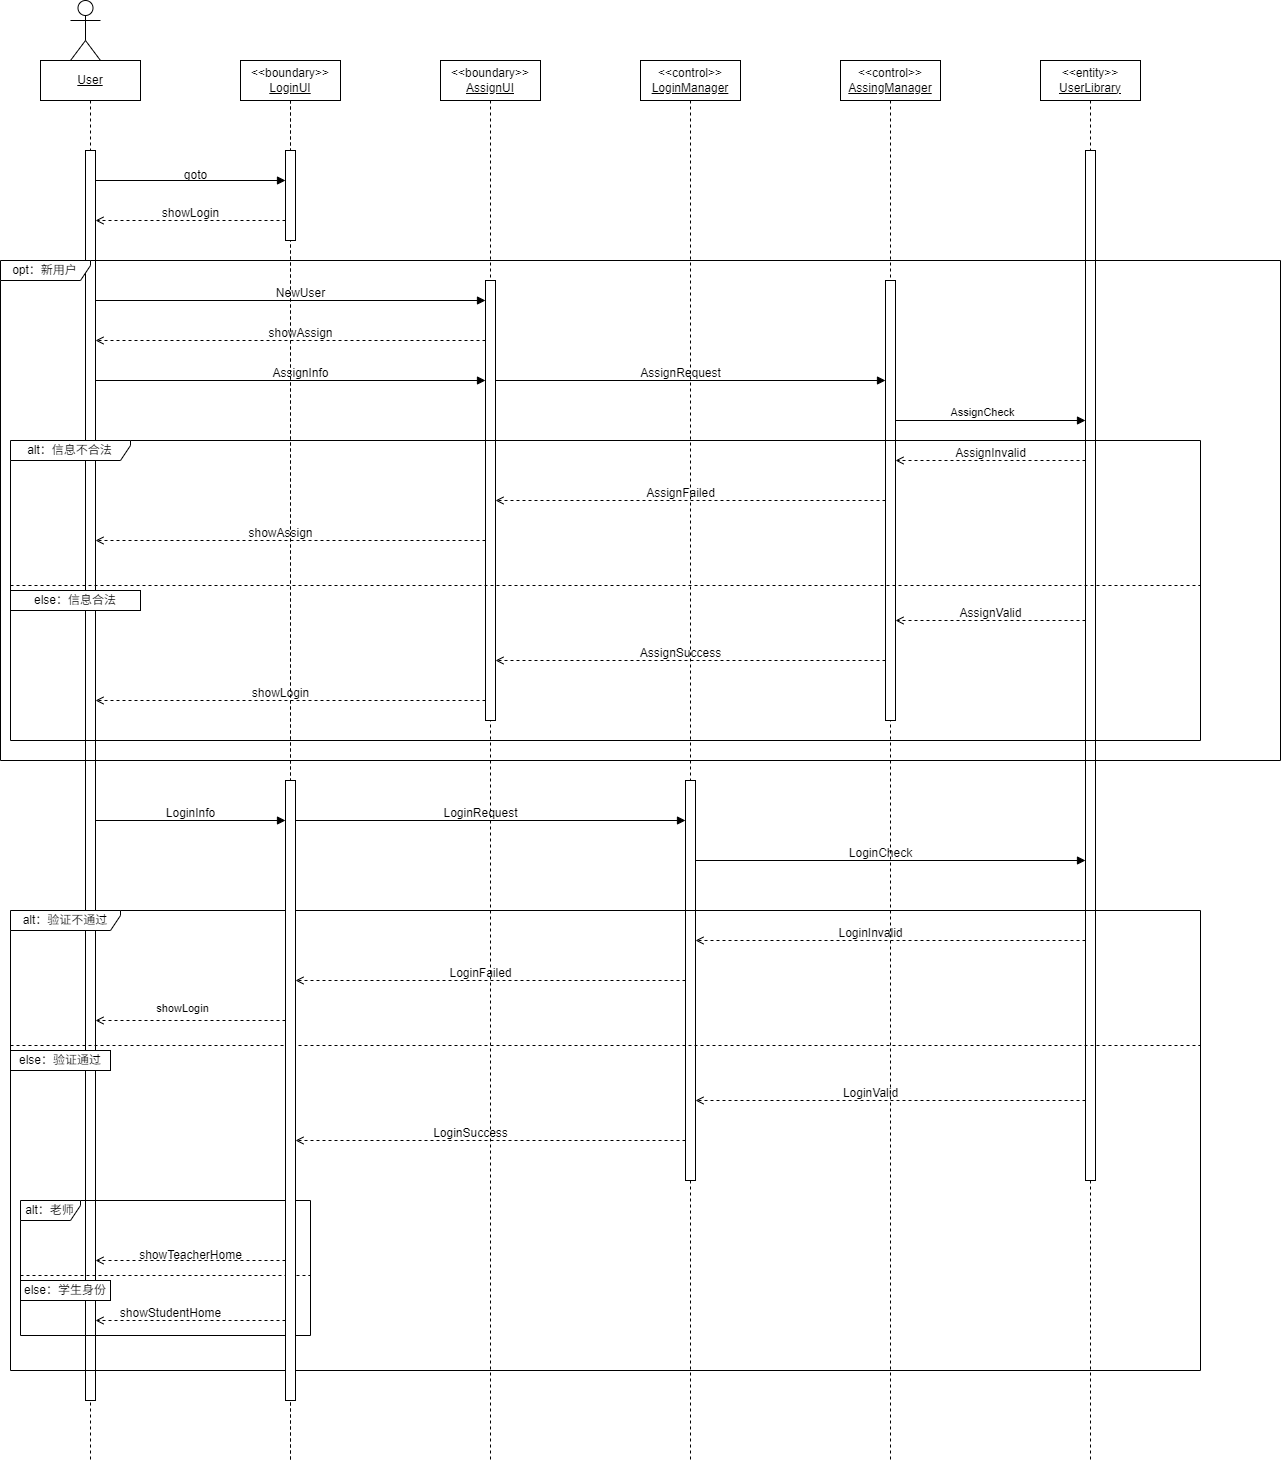

The diagram above was exported from draw.io. Its source (the exported page's mxGraphModel, read from the mxfile embedded in the PNG):
<mxGraphModel dx="771" dy="2125" grid="1" gridSize="10" guides="0" tooltips="1" connect="1" arrows="1" fold="1" page="0" pageScale="1" pageWidth="827" pageHeight="1169" math="0" shadow="0">
  <root>
    <mxCell id="0" />
    <mxCell id="1" parent="0" />
    <mxCell id="36" value="&amp;lt;&amp;lt;control&amp;gt;&amp;gt;&lt;div&gt;&lt;u&gt;AssingManager&lt;/u&gt;&lt;/div&gt;" style="shape=umlLifeline;perimeter=lifelinePerimeter;whiteSpace=wrap;html=1;container=1;dropTarget=0;collapsible=0;recursiveResize=0;outlineConnect=0;portConstraint=eastwest;newEdgeStyle={&quot;edgeStyle&quot;:&quot;elbowEdgeStyle&quot;,&quot;elbow&quot;:&quot;vertical&quot;,&quot;curved&quot;:0,&quot;rounded&quot;:0};" vertex="1" parent="1">
      <mxGeometry x="840" y="-1280" width="100" height="1400" as="geometry" />
    </mxCell>
    <mxCell id="37" value="" style="html=1;points=[[0,0,0,0,5],[0,1,0,0,-5],[1,0,0,0,5],[1,1,0,0,-5]];perimeter=orthogonalPerimeter;outlineConnect=0;targetShapes=umlLifeline;portConstraint=eastwest;newEdgeStyle={&quot;curved&quot;:0,&quot;rounded&quot;:0};" vertex="1" parent="36">
      <mxGeometry x="45" y="220" width="10" height="440" as="geometry" />
    </mxCell>
    <mxCell id="28" value="&lt;div&gt;&amp;lt;&amp;lt;boundary&amp;gt;&amp;gt;&lt;/div&gt;&lt;div&gt;&lt;u&gt;AssignUI&lt;/u&gt;&lt;/div&gt;" style="shape=umlLifeline;perimeter=lifelinePerimeter;whiteSpace=wrap;html=1;container=1;dropTarget=0;collapsible=0;recursiveResize=0;outlineConnect=0;portConstraint=eastwest;newEdgeStyle={&quot;edgeStyle&quot;:&quot;elbowEdgeStyle&quot;,&quot;elbow&quot;:&quot;vertical&quot;,&quot;curved&quot;:0,&quot;rounded&quot;:0};" vertex="1" parent="1">
      <mxGeometry x="440" y="-1280" width="100" height="1400" as="geometry" />
    </mxCell>
    <mxCell id="29" value="" style="html=1;points=[[0,0,0,0,5],[0,1,0,0,-5],[1,0,0,0,5],[1,1,0,0,-5]];perimeter=orthogonalPerimeter;outlineConnect=0;targetShapes=umlLifeline;portConstraint=eastwest;newEdgeStyle={&quot;curved&quot;:0,&quot;rounded&quot;:0};" vertex="1" parent="28">
      <mxGeometry x="45" y="220" width="10" height="440" as="geometry" />
    </mxCell>
    <mxCell id="6" value="&lt;div&gt;&amp;lt;&amp;lt;control&amp;gt;&amp;gt;&lt;/div&gt;&lt;div&gt;&lt;u&gt;LoginManager&lt;/u&gt;&lt;/div&gt;" style="shape=umlLifeline;perimeter=lifelinePerimeter;whiteSpace=wrap;html=1;container=1;dropTarget=0;collapsible=0;recursiveResize=0;outlineConnect=0;portConstraint=eastwest;newEdgeStyle={&quot;edgeStyle&quot;:&quot;elbowEdgeStyle&quot;,&quot;elbow&quot;:&quot;vertical&quot;,&quot;curved&quot;:0,&quot;rounded&quot;:0};" parent="1" vertex="1">
      <mxGeometry x="640" y="-1280" width="100" height="1400" as="geometry" />
    </mxCell>
    <mxCell id="15" value="&amp;lt;&amp;lt;entity&amp;gt;&amp;gt;&lt;div&gt;&lt;u&gt;UserLibrary&lt;/u&gt;&lt;/div&gt;" style="shape=umlLifeline;perimeter=lifelinePerimeter;whiteSpace=wrap;html=1;container=1;dropTarget=0;collapsible=0;recursiveResize=0;outlineConnect=0;portConstraint=eastwest;newEdgeStyle={&quot;edgeStyle&quot;:&quot;elbowEdgeStyle&quot;,&quot;elbow&quot;:&quot;vertical&quot;,&quot;curved&quot;:0,&quot;rounded&quot;:0};" parent="1" vertex="1">
      <mxGeometry x="1040" y="-1280" width="100" height="1400" as="geometry" />
    </mxCell>
    <mxCell id="16" value="" style="html=1;points=[[0,0,0,0,5],[0,1,0,0,-5],[1,0,0,0,5],[1,1,0,0,-5]];perimeter=orthogonalPerimeter;outlineConnect=0;targetShapes=umlLifeline;portConstraint=eastwest;newEdgeStyle={&quot;curved&quot;:0,&quot;rounded&quot;:0};" parent="15" vertex="1">
      <mxGeometry x="45" y="90" width="10" height="1030" as="geometry" />
    </mxCell>
    <mxCell id="19" value="&lt;u&gt;User&lt;/u&gt;" style="shape=umlLifeline;perimeter=lifelinePerimeter;whiteSpace=wrap;html=1;container=1;dropTarget=0;collapsible=0;recursiveResize=0;outlineConnect=0;portConstraint=eastwest;newEdgeStyle={&quot;edgeStyle&quot;:&quot;elbowEdgeStyle&quot;,&quot;elbow&quot;:&quot;vertical&quot;,&quot;curved&quot;:0,&quot;rounded&quot;:0};" parent="1" vertex="1">
      <mxGeometry x="40" y="-1280" width="100" height="1400" as="geometry" />
    </mxCell>
    <mxCell id="20" value="" style="html=1;points=[[0,0,0,0,5],[0,1,0,0,-5],[1,0,0,0,5],[1,1,0,0,-5]];perimeter=orthogonalPerimeter;outlineConnect=0;targetShapes=umlLifeline;portConstraint=eastwest;newEdgeStyle={&quot;curved&quot;:0,&quot;rounded&quot;:0};" parent="19" vertex="1">
      <mxGeometry x="45" y="90" width="10" height="1250" as="geometry" />
    </mxCell>
    <mxCell id="26" value="opt：新用户" style="shape=umlFrame;whiteSpace=wrap;html=1;pointerEvents=0;recursiveResize=0;container=1;collapsible=0;width=90;height=20;" parent="1" vertex="1">
      <mxGeometry y="-1080" width="1280" height="500" as="geometry" />
    </mxCell>
    <mxCell id="7" value="" style="html=1;points=[[0,0,0,0,5],[0,1,0,0,-5],[1,0,0,0,5],[1,1,0,0,-5]];perimeter=orthogonalPerimeter;outlineConnect=0;targetShapes=umlLifeline;portConstraint=eastwest;newEdgeStyle={&quot;curved&quot;:0,&quot;rounded&quot;:0};" parent="26" vertex="1">
      <mxGeometry x="685" y="520" width="10" height="400" as="geometry" />
    </mxCell>
    <mxCell id="38" value="" style="html=1;verticalAlign=bottom;labelBackgroundColor=none;endArrow=block;endFill=1;" edge="1" parent="26">
      <mxGeometry width="160" relative="1" as="geometry">
        <mxPoint x="95" y="40" as="sourcePoint" />
        <mxPoint x="485" y="40" as="targetPoint" />
      </mxGeometry>
    </mxCell>
    <mxCell id="42" value="" style="html=1;verticalAlign=bottom;labelBackgroundColor=none;endArrow=block;endFill=1;" edge="1" parent="26">
      <mxGeometry width="160" relative="1" as="geometry">
        <mxPoint x="95" y="120" as="sourcePoint" />
        <mxPoint x="485" y="120" as="targetPoint" />
      </mxGeometry>
    </mxCell>
    <mxCell id="46" value="" style="html=1;verticalAlign=bottom;labelBackgroundColor=none;endArrow=open;endFill=0;dashed=1;" edge="1" parent="26">
      <mxGeometry width="160" relative="1" as="geometry">
        <mxPoint x="1085" y="200" as="sourcePoint" />
        <mxPoint x="895" y="200" as="targetPoint" />
      </mxGeometry>
    </mxCell>
    <mxCell id="47" value="" style="html=1;verticalAlign=bottom;labelBackgroundColor=none;endArrow=block;endFill=1;" edge="1" parent="26">
      <mxGeometry width="160" relative="1" as="geometry">
        <mxPoint x="895" y="160" as="sourcePoint" />
        <mxPoint x="1085" y="160" as="targetPoint" />
      </mxGeometry>
    </mxCell>
    <mxCell id="48" value="AssignCheck" style="edgeLabel;html=1;align=center;verticalAlign=middle;resizable=0;points=[];" vertex="1" connectable="0" parent="47">
      <mxGeometry x="-0.0881" y="9" relative="1" as="geometry">
        <mxPoint as="offset" />
      </mxGeometry>
    </mxCell>
    <mxCell id="n6yCuVXN6WmIahS-QWQl-37" value="alt：&lt;span style=&quot;color: rgb(0, 0, 0); text-align: left; text-wrap-mode: nowrap;&quot;&gt;信息不合法&lt;/span&gt;" style="shape=umlFrame;whiteSpace=wrap;html=1;pointerEvents=0;recursiveResize=0;container=1;collapsible=0;width=120;height=20;" parent="26" vertex="1">
      <mxGeometry x="10" y="180" width="1190" height="300" as="geometry" />
    </mxCell>
    <mxCell id="n6yCuVXN6WmIahS-QWQl-39" value="" style="line;strokeWidth=1;dashed=1;labelPosition=center;verticalLabelPosition=bottom;align=left;verticalAlign=top;spacingLeft=20;spacingTop=15;html=1;whiteSpace=wrap;" parent="n6yCuVXN6WmIahS-QWQl-37" vertex="1">
      <mxGeometry y="140" width="1190" height="10" as="geometry" />
    </mxCell>
    <mxCell id="n6yCuVXN6WmIahS-QWQl-44" value="else：信&lt;span style=&quot;background-color: transparent;&quot;&gt;息合法&lt;/span&gt;" style="whiteSpace=wrap;html=1;" parent="n6yCuVXN6WmIahS-QWQl-37" vertex="1">
      <mxGeometry y="150" width="130" height="20" as="geometry" />
    </mxCell>
    <mxCell id="53" value="" style="html=1;verticalAlign=bottom;labelBackgroundColor=none;endArrow=open;endFill=0;dashed=1;" edge="1" parent="n6yCuVXN6WmIahS-QWQl-37" target="20">
      <mxGeometry width="160" relative="1" as="geometry">
        <mxPoint x="475" y="100" as="sourcePoint" />
        <mxPoint x="90" y="100" as="targetPoint" />
      </mxGeometry>
    </mxCell>
    <mxCell id="57" value="" style="html=1;verticalAlign=bottom;labelBackgroundColor=none;endArrow=open;endFill=0;dashed=1;" edge="1" parent="n6yCuVXN6WmIahS-QWQl-37">
      <mxGeometry width="160" relative="1" as="geometry">
        <mxPoint x="1075" y="179.99999999999977" as="sourcePoint" />
        <mxPoint x="885" y="179.99999999999977" as="targetPoint" />
      </mxGeometry>
    </mxCell>
    <mxCell id="59" value="" style="html=1;verticalAlign=bottom;labelBackgroundColor=none;endArrow=open;endFill=0;dashed=1;" edge="1" parent="n6yCuVXN6WmIahS-QWQl-37">
      <mxGeometry width="160" relative="1" as="geometry">
        <mxPoint x="875" y="219.99999999999977" as="sourcePoint" />
        <mxPoint x="485" y="219.99999999999977" as="targetPoint" />
      </mxGeometry>
    </mxCell>
    <mxCell id="62" value="" style="html=1;verticalAlign=bottom;labelBackgroundColor=none;endArrow=open;endFill=0;dashed=1;" edge="1" parent="n6yCuVXN6WmIahS-QWQl-37">
      <mxGeometry width="160" relative="1" as="geometry">
        <mxPoint x="475" y="259.9999999999998" as="sourcePoint" />
        <mxPoint x="85" y="259.9999999999998" as="targetPoint" />
      </mxGeometry>
    </mxCell>
    <mxCell id="71" value="&lt;div&gt;&amp;lt;&amp;lt;boundary&amp;gt;&amp;gt;&lt;/div&gt;&lt;div&gt;&lt;u&gt;LoginUI&lt;/u&gt;&lt;/div&gt;" style="shape=umlLifeline;perimeter=lifelinePerimeter;whiteSpace=wrap;html=1;container=1;dropTarget=0;collapsible=0;recursiveResize=0;outlineConnect=0;portConstraint=eastwest;newEdgeStyle={&quot;edgeStyle&quot;:&quot;elbowEdgeStyle&quot;,&quot;elbow&quot;:&quot;vertical&quot;,&quot;curved&quot;:0,&quot;rounded&quot;:0};" vertex="1" parent="26">
      <mxGeometry x="240" y="-200" width="100" height="1400" as="geometry" />
    </mxCell>
    <mxCell id="73" value="" style="html=1;verticalAlign=bottom;labelBackgroundColor=none;endArrow=block;endFill=1;" edge="1" parent="26">
      <mxGeometry width="160" relative="1" as="geometry">
        <mxPoint x="95" y="560" as="sourcePoint" />
        <mxPoint x="285" y="560" as="targetPoint" />
      </mxGeometry>
    </mxCell>
    <mxCell id="76" value="" style="html=1;verticalAlign=bottom;labelBackgroundColor=none;endArrow=block;endFill=1;" edge="1" parent="26">
      <mxGeometry width="160" relative="1" as="geometry">
        <mxPoint x="295" y="560" as="sourcePoint" />
        <mxPoint x="685.0000000000002" y="560" as="targetPoint" />
      </mxGeometry>
    </mxCell>
    <mxCell id="79" value="" style="html=1;verticalAlign=bottom;labelBackgroundColor=none;endArrow=block;endFill=1;" edge="1" parent="26">
      <mxGeometry width="160" relative="1" as="geometry">
        <mxPoint x="695" y="600" as="sourcePoint" />
        <mxPoint x="1085" y="600" as="targetPoint" />
      </mxGeometry>
    </mxCell>
    <mxCell id="82" value="" style="html=1;verticalAlign=bottom;labelBackgroundColor=none;endArrow=open;endFill=0;dashed=1;" edge="1" parent="26">
      <mxGeometry width="160" relative="1" as="geometry">
        <mxPoint x="1085" y="680" as="sourcePoint" />
        <mxPoint x="695" y="680" as="targetPoint" />
      </mxGeometry>
    </mxCell>
    <mxCell id="n6yCuVXN6WmIahS-QWQl-45" value="" style="shape=umlActor;verticalLabelPosition=bottom;verticalAlign=top;html=1;" parent="1" vertex="1">
      <mxGeometry x="70" y="-1340" width="30" height="60" as="geometry" />
    </mxCell>
    <mxCell id="n6yCuVXN6WmIahS-QWQl-63" value="&lt;div style=&quot;text-align: left;&quot;&gt;&lt;span style=&quot;background-color: transparent;&quot;&gt;alt：&lt;span style=&quot;text-wrap-mode: nowrap;&quot;&gt;验证不通过&lt;/span&gt;&lt;/span&gt;&lt;/div&gt;" style="shape=umlFrame;whiteSpace=wrap;html=1;pointerEvents=0;recursiveResize=0;container=1;collapsible=0;width=110;height=20;" parent="1" vertex="1">
      <mxGeometry x="10" y="-430" width="1190" height="460" as="geometry" />
    </mxCell>
    <mxCell id="n6yCuVXN6WmIahS-QWQl-65" value="" style="line;strokeWidth=1;dashed=1;labelPosition=center;verticalLabelPosition=bottom;align=left;verticalAlign=top;spacingLeft=20;spacingTop=15;html=1;whiteSpace=wrap;" parent="n6yCuVXN6WmIahS-QWQl-63" vertex="1">
      <mxGeometry y="130" width="1190" height="10" as="geometry" />
    </mxCell>
    <mxCell id="n6yCuVXN6WmIahS-QWQl-71" value="else：验证通过" style="whiteSpace=wrap;html=1;" parent="n6yCuVXN6WmIahS-QWQl-63" vertex="1">
      <mxGeometry y="140" width="100" height="20" as="geometry" />
    </mxCell>
    <mxCell id="n6yCuVXN6WmIahS-QWQl-80" value="showTeacherHome" style="text;html=1;align=center;verticalAlign=middle;resizable=0;points=[];autosize=1;strokeColor=none;fillColor=none;" parent="n6yCuVXN6WmIahS-QWQl-63" vertex="1">
      <mxGeometry x="115" y="330" width="130" height="30" as="geometry" />
    </mxCell>
    <mxCell id="84" value="" style="html=1;verticalAlign=bottom;labelBackgroundColor=none;endArrow=open;endFill=0;dashed=1;" edge="1" parent="n6yCuVXN6WmIahS-QWQl-63">
      <mxGeometry width="160" relative="1" as="geometry">
        <mxPoint x="675" y="70" as="sourcePoint" />
        <mxPoint x="285" y="70" as="targetPoint" />
      </mxGeometry>
    </mxCell>
    <mxCell id="86" value="" style="html=1;verticalAlign=bottom;labelBackgroundColor=none;endArrow=open;endFill=0;dashed=1;" edge="1" parent="n6yCuVXN6WmIahS-QWQl-63">
      <mxGeometry width="160" relative="1" as="geometry">
        <mxPoint x="275" y="110" as="sourcePoint" />
        <mxPoint x="85" y="110" as="targetPoint" />
      </mxGeometry>
    </mxCell>
    <mxCell id="87" value="showLogin" style="edgeLabel;html=1;align=center;verticalAlign=middle;resizable=0;points=[];" vertex="1" connectable="0" parent="86">
      <mxGeometry x="0.0912" y="-13" relative="1" as="geometry">
        <mxPoint as="offset" />
      </mxGeometry>
    </mxCell>
    <mxCell id="88" value="" style="html=1;verticalAlign=bottom;labelBackgroundColor=none;endArrow=open;endFill=0;dashed=1;" edge="1" parent="n6yCuVXN6WmIahS-QWQl-63">
      <mxGeometry width="160" relative="1" as="geometry">
        <mxPoint x="1075" y="190" as="sourcePoint" />
        <mxPoint x="685" y="190" as="targetPoint" />
      </mxGeometry>
    </mxCell>
    <mxCell id="90" value="" style="html=1;verticalAlign=bottom;labelBackgroundColor=none;endArrow=open;endFill=0;dashed=1;" edge="1" parent="n6yCuVXN6WmIahS-QWQl-63">
      <mxGeometry width="160" relative="1" as="geometry">
        <mxPoint x="675.0000000000002" y="230" as="sourcePoint" />
        <mxPoint x="285" y="230" as="targetPoint" />
      </mxGeometry>
    </mxCell>
    <mxCell id="n6yCuVXN6WmIahS-QWQl-87" value="alt：老师" style="shape=umlFrame;whiteSpace=wrap;html=1;pointerEvents=0;recursiveResize=0;container=1;collapsible=0;width=60;height=20;" parent="1" vertex="1">
      <mxGeometry x="20" y="-140" width="290" height="135" as="geometry" />
    </mxCell>
    <mxCell id="n6yCuVXN6WmIahS-QWQl-89" value="" style="line;strokeWidth=1;dashed=1;labelPosition=center;verticalLabelPosition=bottom;align=left;verticalAlign=top;spacingLeft=20;spacingTop=15;html=1;whiteSpace=wrap;" parent="n6yCuVXN6WmIahS-QWQl-87" vertex="1">
      <mxGeometry y="70" width="290" height="10" as="geometry" />
    </mxCell>
    <mxCell id="n6yCuVXN6WmIahS-QWQl-90" value="else：&lt;span style=&quot;color: rgb(0, 0, 0); text-wrap-mode: nowrap;&quot;&gt;学生身份&lt;/span&gt;" style="whiteSpace=wrap;html=1;" parent="n6yCuVXN6WmIahS-QWQl-87" vertex="1">
      <mxGeometry y="80" width="90" height="20" as="geometry" />
    </mxCell>
    <mxCell id="92" value="" style="html=1;verticalAlign=bottom;labelBackgroundColor=none;endArrow=open;endFill=0;dashed=1;" edge="1" parent="n6yCuVXN6WmIahS-QWQl-87">
      <mxGeometry width="160" relative="1" as="geometry">
        <mxPoint x="265" y="60" as="sourcePoint" />
        <mxPoint x="75" y="60" as="targetPoint" />
      </mxGeometry>
    </mxCell>
    <mxCell id="94" value="" style="html=1;verticalAlign=bottom;labelBackgroundColor=none;endArrow=open;endFill=0;dashed=1;" edge="1" parent="n6yCuVXN6WmIahS-QWQl-87">
      <mxGeometry width="160" relative="1" as="geometry">
        <mxPoint x="265" y="120" as="sourcePoint" />
        <mxPoint x="75" y="120" as="targetPoint" />
      </mxGeometry>
    </mxCell>
    <mxCell id="30" value="" style="html=1;verticalAlign=bottom;labelBackgroundColor=none;endArrow=block;endFill=1;" edge="1" parent="1">
      <mxGeometry width="160" relative="1" as="geometry">
        <mxPoint x="95" y="-1160" as="sourcePoint" />
        <mxPoint x="285" y="-1160" as="targetPoint" />
      </mxGeometry>
    </mxCell>
    <mxCell id="31" value="goto" style="text;html=1;align=center;verticalAlign=middle;resizable=0;points=[];autosize=1;strokeColor=none;fillColor=none;" vertex="1" parent="1">
      <mxGeometry x="170" y="-1180" width="50" height="30" as="geometry" />
    </mxCell>
    <mxCell id="32" value="" style="html=1;verticalAlign=bottom;labelBackgroundColor=none;endArrow=open;endFill=0;dashed=1;" edge="1" parent="1">
      <mxGeometry width="160" relative="1" as="geometry">
        <mxPoint x="285" y="-1120" as="sourcePoint" />
        <mxPoint x="95" y="-1120" as="targetPoint" />
      </mxGeometry>
    </mxCell>
    <mxCell id="33" value="showLogin" style="text;html=1;align=center;verticalAlign=middle;resizable=0;points=[];autosize=1;strokeColor=none;fillColor=none;" vertex="1" parent="1">
      <mxGeometry x="150" y="-1142" width="80" height="30" as="geometry" />
    </mxCell>
    <mxCell id="39" value="NewUser" style="text;html=1;align=center;verticalAlign=middle;resizable=0;points=[];autosize=1;strokeColor=none;fillColor=none;" vertex="1" parent="1">
      <mxGeometry x="265" y="-1062" width="70" height="30" as="geometry" />
    </mxCell>
    <mxCell id="41" value="showAssign" style="text;html=1;align=center;verticalAlign=middle;resizable=0;points=[];autosize=1;strokeColor=none;fillColor=none;" vertex="1" parent="1">
      <mxGeometry x="255" y="-1022" width="90" height="30" as="geometry" />
    </mxCell>
    <mxCell id="43" value="AssignInfo" style="text;html=1;align=center;verticalAlign=middle;resizable=0;points=[];autosize=1;strokeColor=none;fillColor=none;" vertex="1" parent="1">
      <mxGeometry x="260" y="-982" width="80" height="30" as="geometry" />
    </mxCell>
    <mxCell id="44" value="" style="html=1;verticalAlign=bottom;labelBackgroundColor=none;endArrow=block;endFill=1;" edge="1" parent="1">
      <mxGeometry width="160" relative="1" as="geometry">
        <mxPoint x="495" y="-960" as="sourcePoint" />
        <mxPoint x="885" y="-960" as="targetPoint" />
      </mxGeometry>
    </mxCell>
    <mxCell id="45" value="AssignRequest" style="text;html=1;align=center;verticalAlign=middle;resizable=0;points=[];autosize=1;strokeColor=none;fillColor=none;" vertex="1" parent="1">
      <mxGeometry x="630" y="-982" width="100" height="30" as="geometry" />
    </mxCell>
    <mxCell id="49" value="AssignInvalid" style="text;html=1;align=center;verticalAlign=middle;resizable=0;points=[];autosize=1;strokeColor=none;fillColor=none;" vertex="1" parent="1">
      <mxGeometry x="945" y="-902" width="90" height="30" as="geometry" />
    </mxCell>
    <mxCell id="50" value="" style="html=1;verticalAlign=bottom;labelBackgroundColor=none;endArrow=open;endFill=0;dashed=1;" edge="1" parent="1" target="29">
      <mxGeometry width="160" relative="1" as="geometry">
        <mxPoint x="885" y="-840" as="sourcePoint" />
        <mxPoint x="500" y="-840" as="targetPoint" />
      </mxGeometry>
    </mxCell>
    <mxCell id="52" value="AssignFailed" style="text;html=1;align=center;verticalAlign=middle;resizable=0;points=[];autosize=1;strokeColor=none;fillColor=none;" vertex="1" parent="1">
      <mxGeometry x="635" y="-862" width="90" height="30" as="geometry" />
    </mxCell>
    <mxCell id="55" value="showAssign" style="text;html=1;align=center;verticalAlign=middle;resizable=0;points=[];autosize=1;strokeColor=none;fillColor=none;" vertex="1" parent="1">
      <mxGeometry x="235" y="-822" width="90" height="30" as="geometry" />
    </mxCell>
    <mxCell id="40" value="" style="html=1;verticalAlign=bottom;labelBackgroundColor=none;endArrow=open;endFill=0;dashed=1;" edge="1" parent="1">
      <mxGeometry width="160" relative="1" as="geometry">
        <mxPoint x="485" y="-1000" as="sourcePoint" />
        <mxPoint x="95" y="-1000" as="targetPoint" />
      </mxGeometry>
    </mxCell>
    <mxCell id="58" value="AssignValid" style="text;html=1;align=center;verticalAlign=middle;resizable=0;points=[];autosize=1;strokeColor=none;fillColor=none;" vertex="1" parent="1">
      <mxGeometry x="945" y="-742" width="90" height="30" as="geometry" />
    </mxCell>
    <mxCell id="61" value="AssignSuccess" style="text;html=1;align=center;verticalAlign=middle;resizable=0;points=[];autosize=1;strokeColor=none;fillColor=none;" vertex="1" parent="1">
      <mxGeometry x="630" y="-702" width="100" height="30" as="geometry" />
    </mxCell>
    <mxCell id="63" value="showLogin" style="text;html=1;align=center;verticalAlign=middle;resizable=0;points=[];autosize=1;strokeColor=none;fillColor=none;" vertex="1" parent="1">
      <mxGeometry x="240" y="-662" width="80" height="30" as="geometry" />
    </mxCell>
    <mxCell id="75" value="LoginInfo" style="text;html=1;align=center;verticalAlign=middle;resizable=0;points=[];autosize=1;strokeColor=none;fillColor=none;" vertex="1" parent="1">
      <mxGeometry x="155" y="-542" width="70" height="30" as="geometry" />
    </mxCell>
    <mxCell id="78" value="LoginRequest" style="text;html=1;align=center;verticalAlign=middle;resizable=0;points=[];autosize=1;strokeColor=none;fillColor=none;" vertex="1" parent="1">
      <mxGeometry x="430" y="-542" width="100" height="30" as="geometry" />
    </mxCell>
    <mxCell id="81" value="LoginCheck" style="text;html=1;align=center;verticalAlign=middle;resizable=0;points=[];autosize=1;strokeColor=none;fillColor=none;" vertex="1" parent="1">
      <mxGeometry x="835" y="-502" width="90" height="30" as="geometry" />
    </mxCell>
    <mxCell id="83" value="LoginInvalid" style="text;html=1;align=center;verticalAlign=middle;resizable=0;points=[];autosize=1;strokeColor=none;fillColor=none;" vertex="1" parent="1">
      <mxGeometry x="825" y="-422" width="90" height="30" as="geometry" />
    </mxCell>
    <mxCell id="85" value="LoginFailed" style="text;html=1;align=center;verticalAlign=middle;resizable=0;points=[];autosize=1;strokeColor=none;fillColor=none;" vertex="1" parent="1">
      <mxGeometry x="435" y="-382" width="90" height="30" as="geometry" />
    </mxCell>
    <mxCell id="17" value="&lt;div&gt;&amp;lt;&amp;lt;boundary&amp;gt;&amp;gt;&lt;/div&gt;&lt;div&gt;&lt;u&gt;LoginUI&lt;/u&gt;&lt;/div&gt;" style="shape=umlLifeline;perimeter=lifelinePerimeter;whiteSpace=wrap;html=1;container=1;dropTarget=0;collapsible=0;recursiveResize=0;outlineConnect=0;portConstraint=eastwest;newEdgeStyle={&quot;edgeStyle&quot;:&quot;elbowEdgeStyle&quot;,&quot;elbow&quot;:&quot;vertical&quot;,&quot;curved&quot;:0,&quot;rounded&quot;:0};" parent="1" vertex="1">
      <mxGeometry x="240" y="-1280" width="100" height="1400" as="geometry" />
    </mxCell>
    <mxCell id="18" value="" style="html=1;points=[[0,0,0,0,5],[0,1,0,0,-5],[1,0,0,0,5],[1,1,0,0,-5]];perimeter=orthogonalPerimeter;outlineConnect=0;targetShapes=umlLifeline;portConstraint=eastwest;newEdgeStyle={&quot;curved&quot;:0,&quot;rounded&quot;:0};" parent="17" vertex="1">
      <mxGeometry x="45" y="90" width="10" height="90" as="geometry" />
    </mxCell>
    <mxCell id="72" value="" style="html=1;points=[[0,0,0,0,5],[0,1,0,0,-5],[1,0,0,0,5],[1,1,0,0,-5]];perimeter=orthogonalPerimeter;outlineConnect=0;targetShapes=umlLifeline;portConstraint=eastwest;newEdgeStyle={&quot;curved&quot;:0,&quot;rounded&quot;:0};" vertex="1" parent="17">
      <mxGeometry x="45" y="720" width="10" height="620" as="geometry" />
    </mxCell>
    <mxCell id="89" value="LoginValid" style="text;html=1;align=center;verticalAlign=middle;resizable=0;points=[];autosize=1;strokeColor=none;fillColor=none;" vertex="1" parent="1">
      <mxGeometry x="830" y="-262" width="80" height="30" as="geometry" />
    </mxCell>
    <mxCell id="91" value="LoginSuccess" style="text;html=1;align=center;verticalAlign=middle;resizable=0;points=[];autosize=1;strokeColor=none;fillColor=none;" vertex="1" parent="1">
      <mxGeometry x="420" y="-222" width="100" height="30" as="geometry" />
    </mxCell>
    <mxCell id="96" value="showStudentHome" style="text;html=1;align=center;verticalAlign=middle;resizable=0;points=[];autosize=1;strokeColor=none;fillColor=none;" vertex="1" parent="1">
      <mxGeometry x="110" y="-42" width="120" height="30" as="geometry" />
    </mxCell>
  </root>
</mxGraphModel>